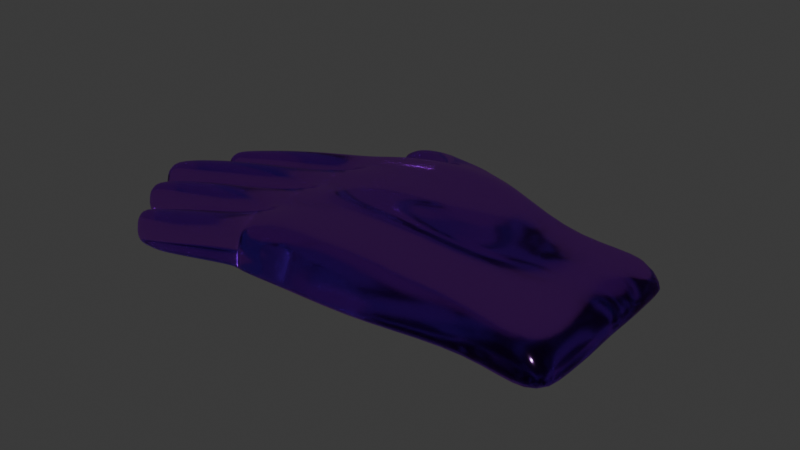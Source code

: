 # Source: handy.blend  (saved by Blender 4.2.66; exported with 4.5.12 LTS)
import bpy
from mathutils import Matrix  # noqa: F401  (used for matrix-valued properties, if any)

bpy.ops.wm.read_factory_settings(use_empty=True)
scene = bpy.context.scene
scene.name = 'Scene'

# ---- collections
col_collection = bpy.data.collections.new('Collection'); scene.collection.children.link(col_collection)

# ---- materials (node trees are filled in below, after node groups)
mat_material = bpy.data.materials.new('Material')
mat_material.alpha_threshold = 0.0
mat_material.roughness = 0.5
mat_material.line_color = (0.0, 0.0, 0.0, 1.0)

# ---- material node trees
mat_material.use_nodes = True; mat_material.node_tree.nodes.clear()
_N = mat_material.node_tree.nodes; _L = mat_material.node_tree.links
n0 = _N.new('ShaderNodeOutputMaterial'); n0.name = 'Material Output'; n0.location = (300, 300)
n1 = _N.new('ShaderNodeBsdfGlass'); n1.name = 'Glass BSDF'; n1.location = (10, 300)
n1.inputs[0].default_value = (0.7351, 0.2981, 1.0, 1.0)
n1.inputs[1].default_value = 0.1
n1.inputs[2].default_value = 1.45
n2 = _N.new('ShaderNodeBsdfAnisotropic'); n2.name = 'Glossy BSDF'; n2.location = (100, 260)
_L.new(n1.outputs[0], n0.inputs[0])
_L.new(n2.outputs[0], n0.inputs[1])
n0.is_active_output = True

# ---- world
world_world = bpy.data.worlds.new('World'); scene.world = world_world
world_world.use_nodes = True; world_world.node_tree.nodes.clear()
_N = world_world.node_tree.nodes; _L = world_world.node_tree.links
n0 = _N.new('ShaderNodeOutputWorld'); n0.name = 'World Output'; n0.location = (300, 300)
n1 = _N.new('ShaderNodeBackground'); n1.name = 'Background'; n1.location = (10, 300)
n1.inputs[0].default_value = (0.05088, 0.05088, 0.05088, 1.0)
_L.new(n1.outputs[0], n0.inputs[0])
n0.is_active_output = True
world_world.color = (0.05088, 0.05088, 0.05088)
world_world.sun_shadow_jitter_overblur = 0.0

# ---- meshes
me_cube = bpy.data.meshes.new('Cube')
me_cube.from_pydata([(1.01, 0.7305, 2.432), (0.999, 0.7435, -0.7315), (0.9879, -0.7471, 2.395), (0.999, -0.7471, -1.06), (-0.7893, 0.9658, 2.546), (-0.838, 1.0, -1.0), (-0.7976, -0.9816, 2.54), (-0.8464, -1.0, -1.0), (-0.9713, 0.4905, -1.0), (-1.0, -0.009482, -1.0), (-0.981, -0.5095, -1.04), (0.9962, 0.3946, 2.744), (0.9962, -0.00852, 2.744), (0.9962, -0.4098, 2.744), (-0.9256, -0.5151, 2.565), (-0.9462, -0.00986, 2.597), (-0.9167, 0.4964, 2.601), (1.001, -0.3928, -1.256), (1.001, -0.008544, -0.6816), (1.001, 0.3758, -0.6816), (0.3456, 1.063, -2.121), (-0.3627, 1.117, -2.259), (0.3407, -1.017, 3.555), (-0.3347, -1.064, 3.537), (-0.3627, -1.116, 0.001905), (0.3407, -1.017, -0.5528), (-0.3584, 1.014, 3.429), (0.3842, 0.9654, 3.507), (0.3456, 0.5214, -2.121), (-0.3627, 0.5484, -2.259), (0.3456, -0.009718, 0.03007), (-0.3627, -0.00991, 0.001905), (0.3456, -0.5409, -0.7177), (-0.3627, -0.5683, 0.001905), (-0.3502, 0.5381, 3.912), (0.3389, 0.5143, 3.982), (-0.3538, -0.01022, 3.912), (0.3389, -0.01001, 3.982), (-0.3514, -0.5568, 3.907), (0.3389, -0.5327, 3.982), (-1.026, 0.5473, -0.4953), (-1.026, 0.5473, 1.855), (-0.9414, 0.9375, 2.1), (-0.8461, 0.9632, -0.7259), (-0.8615, -0.9607, -0.7276), (-0.9293, -0.9461, 2.081), (-1.03, -0.58, 2.052), (-0.9732, -0.5539, -0.7606), (-0.9865, -0.4673, -0.7606), (-1.065, -0.4509, 2.053), (-1.079, -0.07729, 2.083), (-1.002, -0.05342, -0.7276), (-0.9991, 0.03322, -0.7127), (-1.102, 0.04691, 2.099), (-1.08, 0.4193, 2.099), (-0.9753, 0.4496, -0.7127), (1.023, 0.8168, 0.3098), (-0.794, -1.027, 0.2841), (1.012, -0.8184, 0.1255), (-0.7857, 1.028, 0.1411), (-0.9951, -0.5204, -0.1497), (-1.014, -0.009576, -0.1091), (-0.9852, 0.5012, -0.1091), (-0.4604, 1.136, 0.1531), (0.4801, 1.073, 0.2677), (0.3493, -1.064, 0.8843), (-0.3345, -1.112, 1.113), (-0.9771, 0.5289, -0.1283), (-0.8501, 0.9928, -0.1198), (-0.9259, -0.9884, -0.00311), (-0.9866, -0.5479, -0.1664), (-1.07, -0.4887, -0.0384), (-1.013, -0.0397, -0.1307), (-1.11, 0.01456, 0.01188), (-0.9841, 0.4709, -0.1132), (-0.8364, 0.7562, 2.942), (-0.9047, 0.7453, -1.0), (0.2446, 0.7787, 4.139), (-0.3419, 0.8017, 3.912), (-0.3627, 0.8329, -2.259), (0.3456, 0.7921, -2.121), (-0.9006, 0.7449, -0.9989), (-0.9899, 0.7415, 2.56), (-0.9858, 0.2377, -1.0), (-0.9078, 0.2421, 2.941), (0.2275, 0.2561, 4.139), (-0.352, 0.2617, 3.912), (-0.3627, 0.2662, -1.116), (0.3456, 0.2529, -1.033), (-0.9851, 0.2383, -0.9828), (-1.089, 0.2308, 2.555), (-0.9905, -0.2595, -1.02), (-0.9122, -0.2632, 2.921), (0.2275, -0.2776, 4.139), (-0.3526, -0.2837, 3.91), (-0.3627, -0.2891, 0.001905), (0.3456, -0.2753, -0.3438), (-0.9922, -0.2595, -1.012), (-1.069, -0.2632, 2.525), (-1.789, -0.01044, -0.8831), (-0.9137, -0.7547, -1.02), (-0.845, -0.7657, 2.921), (-0.3627, -0.8421, 0.001905), (0.3456, -0.8014, -0.7177), (0.2275, -0.8082, 4.139), (-0.343, -0.8261, 3.91), (-0.9154, -0.7548, -1.012), (-0.9775, -0.7604, 2.523), (1.559, 0.9799, 0.2517), (1.517, 0.8754, -0.8447), (1.546, -0.9777, -0.1381), (1.517, -0.8756, -1.543), (1.465, -0.8756, 2.446), (1.541, 0.4924, 2.646), (1.541, -0.008095, 2.646), (1.528, -0.5061, 2.596), (1.636, 0.5235, 0.2543), (1.541, 0.4924, -0.894), (1.636, -0.008403, 0.2294), (1.541, -0.008095, -0.9917), (1.636, -0.5386, -0.118), (1.541, -0.5061, -1.516), (1.517, 0.8754, 2.512), (1.644, -0.2751, -0.1952), (1.644, 0.2575, 0.004498), (1.644, 0.7981, 0.004498), (1.644, -0.8041, -0.3948), (-1.352, -0.9949, -0.8826), (-1.356, -0.9557, 1.116), (-1.41, -0.7946, -1.933), (-1.361, -0.9816, -1.675), (-1.398, -0.7912, 1.571), (-1.444, -0.6321, 1.089), (-1.474, -0.6067, -1.165), (-1.462, -0.6122, -1.705), (-1.595, -0.4885, -0.9103), (-1.602, -0.4804, -1.717), (-1.607, -0.2874, -1.951), (-1.595, -0.287, 1.575), (-1.603, -0.1234, 1.12), (-1.626, -0.0832, -1.132), (-1.616, -0.09595, -1.687), (-1.591, -0.4525, 1.094), (-1.821, -0.005787, -1.641), (-1.809, 0.1728, -1.876), (-1.77, 0.1773, 1.565), (-1.763, 0.3393, 1.103), (-1.767, 0.3739, -0.8831), (-1.8, 0.3568, -1.641), (-1.782, 0.01939, 1.103), (-1.607, 0.7119, -1.933), (-1.625, 0.5405, -1.314), (-1.58, 0.706, 1.587), (-1.538, 0.8776, 1.118), (-1.561, 0.9366, -1.137), (-1.558, 0.9097, -1.686), (-1.625, 0.5405, 1.05), (-2.097, 0.6267, -2.705), (-2.083, 0.509, -2.114), (-2.048, 0.6369, 0.5266), (-2.015, 0.7695, 0.1078), (-2.063, 0.7895, -2.128), (-2.061, 0.77, -2.526), (-2.083, 0.509, 0.05809), (-2.195, 0.6196, -2.854), (-2.238, 0.5069, -2.396), (-2.208, 0.6172, 0.1212), (-2.18, 0.7316, -0.2746), (-2.177, 0.7587, -2.109), (-2.163, 0.7503, -2.691), (-2.238, 0.5069, -0.3199), (-2.393, 0.5899, -3.195), (-2.385, 0.506, -2.595), (-2.361, 0.5953, -0.3084), (-2.338, 0.6882, -0.7606), (-2.369, 0.7077, -2.778), (-2.368, 0.6937, -3.066), (-2.385, 0.506, -0.8086), (-2.286, -0.01597, -1.876), (-2.331, -0.009918, -2.671), (-2.321, 0.1378, -2.865), (-2.27, 0.1415, 0.4601), (-2.264, 0.2777, 0.032), (-2.267, 0.3065, -1.876), (-2.314, 0.2899, -2.671), (-2.279, 0.008833, 0.032), (-2.07, -0.4576, -1.789), (-2.116, -0.4437, -2.51), (-2.12, -0.3108, -2.671), (-2.069, -0.3086, 0.5078), (-2.075, -0.1866, 0.1051), (-2.133, -0.1703, -2.107), (-2.126, -0.179, -2.489), (-2.066, -0.4319, 0.08555), (-1.73, -0.9713, -1.785), (-1.734, -0.9389, 0.1289), (-1.805, -0.8024, -2.793), (-1.765, -0.956, -2.58), (-1.769, -0.8021, 0.5496), (-1.807, -0.6697, 0.1082), (-1.859, -0.6481, -2.162), (-1.849, -0.6526, -2.605), (-2.463, -0.009761, -2.279), (-2.432, -0.001747, -2.838), (-2.423, 0.128, -3.009), (-2.449, 0.1255, -0.02595), (-2.444, 0.2421, -0.4286), (-2.423, 0.2753, -2.459), (-2.417, 0.2618, -2.838), (-2.457, 0.01184, -0.4286), (-2.69, -0.01005, -2.775), (-2.737, -0.005919, -3.53), (-2.731, 0.09368, -3.661), (-2.68, 0.09991, -0.7073), (-2.676, 0.1918, -1.162), (-2.677, 0.2147, -2.775), (-2.726, 0.1963, -3.53), (-2.686, 0.01025, -1.162), (-2.249, -0.4401, -2.191), (-2.219, -0.4322, -2.702), (-2.223, -0.3155, -2.843), (-2.249, -0.3174, 0.007075), (-2.254, -0.2176, -0.3681), (-2.258, -0.1985, -2.172), (-2.228, -0.1999, -2.683), (-2.246, -0.4183, -0.3841), (-2.479, -0.4237, -2.723), (-2.478, -0.4055, -3.282), (-2.53, -0.3342, -3.522), (-2.479, -0.3312, -0.7232), (-2.483, -0.2577, -1.149), (-2.538, -0.2491, -3.181), (-2.534, -0.2544, -3.412), (-2.478, -0.4055, -1.161), (-1.9, -0.9342, -2.152), (-1.902, -0.9085, -0.3257), (-1.905, -0.8037, -2.86), (-1.873, -0.9257, -2.692), (-1.93, -0.8009, 0.05968), (-1.96, -0.6968, -0.3385), (-1.947, -0.681, -2.359), (-1.939, -0.6847, -2.72), (-2.13, -0.882, -2.599), (-2.133, -0.8614, -1.028), (-2.202, -0.7796, -3.408), (-2.133, -0.8614, -3.171), (-2.153, -0.784, -0.5978), (-2.175, -0.7092, -1.039), (-2.231, -0.696, -3.065), (-2.225, -0.6984, -3.306), (-0.02034, 1.313, -1.961), (-0.6547, 1.358, -2.224), (-0.5534, 1.249, 2.711), (0.04368, 1.208, 2.785), (-0.6552, 1.346, -0.06551), (0.1414, 1.306, 0.05242), (-0.3507, 1.539, -2.801), (-0.9467, 1.479, -3.19), (-0.8392, 1.476, 1.771), (-0.3379, 1.449, 1.82), (-0.9474, 1.503, -1.031), (-0.2403, 1.547, -0.7879), (-0.7353, 1.786, -4.017), (-1.083, 1.56, -1.033), (-0.7199, 1.633, 1.041), (-0.6846, 1.758, -1.612), (-0.9143, 1.79, -1.857), (-1.07, 1.565, 0.9514), (-1.083, 1.54, -3.776), (-0.912, 1.788, -4.444), (-0.9429, 1.688, 0.4363), (-1.235, 1.634, -0.413), (-1.288, 1.644, -2.036), (-1.288, 1.631, -3.17), (-1.15, 1.719, -0.7567), (-1.177, 1.792, -3.605), (-1.127, 1.79, -2.266)], [], [(105, 101, 6, 23), (66, 23, 6, 57), (19, 1, 109, 117), (64, 27, 0, 56), (18, 19, 117, 119), (56, 0, 122, 108), (28, 19, 18, 30, 88), (30, 18, 17, 32, 96), (32, 17, 3, 25, 103), (69, 45, 128, 127), (51, 97, 137, 141), (52, 73, 99, 143), (78, 75, 16, 34), (86, 84, 15, 36), (94, 92, 14, 38), (85, 37, 12, 11, 35), (93, 94, 38, 39), (104, 22, 2, 13, 39), (85, 86, 36, 37), (93, 39, 13, 12, 37), (77, 78, 34, 35), (91, 95, 33, 10), (95, 96, 32, 33), (83, 87, 31, 9), (87, 88, 30, 31), (76, 79, 29, 8), (79, 80, 28, 29), (59, 4, 26, 63), (64, 20, 250, 255), (100, 102, 24, 7), (102, 103, 25, 24), (58, 2, 22, 65), (65, 22, 23, 66), (104, 105, 23, 22), (62, 16, 41, 67), (75, 4, 42, 82), (59, 5, 43, 68), (76, 8, 40, 81), (57, 6, 45, 69), (101, 14, 46, 107), (60, 10, 47, 70), (100, 7, 44, 106), (60, 14, 49, 71), (92, 15, 50, 98), (61, 9, 51, 72), (91, 10, 48, 97), (61, 15, 53, 73), (84, 16, 54, 90), (62, 8, 55, 74), (83, 9, 52, 89), (16, 62, 74, 54), (9, 61, 73, 52), (15, 61, 72, 50), (10, 60, 71, 48), (14, 60, 70, 46), (7, 57, 69, 44), (4, 59, 68, 42), (8, 62, 67, 40), (25, 65, 66, 24), (3, 58, 65, 25), (63, 26, 252, 254), (5, 59, 63, 21), (90, 54, 146, 145), (97, 48, 136, 137), (107, 46, 132, 131), (0, 11, 113, 122), (11, 12, 114, 113), (20, 64, 56, 1), (24, 66, 57, 7), (5, 76, 81, 43), (16, 75, 82, 41), (21, 20, 80, 79), (5, 21, 79, 76), (27, 26, 78, 77), (26, 4, 75, 78), (53, 90, 145, 149), (8, 83, 89, 55), (15, 84, 90, 53), (29, 28, 88, 87), (8, 29, 87, 83), (35, 34, 86, 85), (34, 16, 84, 86), (73, 53, 149, 99), (71, 49, 142, 135), (9, 91, 97, 51), (14, 92, 98, 49), (31, 30, 96, 95), (9, 31, 95, 91), (37, 36, 94, 93), (36, 15, 92, 94), (72, 51, 141, 140), (45, 107, 131, 128), (10, 100, 106, 47), (6, 101, 107, 45), (39, 38, 105, 104), (33, 32, 103, 102), (10, 33, 102, 100), (46, 70, 133, 132), (38, 14, 101, 105), (77, 35, 11, 0, 27), (17, 18, 119, 121), (20, 1, 19, 28, 80), (115, 120, 123, 118, 114), (126, 110, 111, 121, 120), (113, 116, 125, 108, 122), (114, 118, 124, 116, 113), (124, 118, 119, 117, 116), (125, 116, 117, 109, 108), (123, 120, 121, 119, 118), (112, 110, 126, 120, 115), (13, 2, 112, 115), (1, 56, 108, 109), (2, 58, 110, 112), (3, 17, 121, 111), (58, 3, 111, 110), (12, 13, 115, 114), (44, 69, 127, 130), (70, 47, 134, 133), (47, 106, 129, 134), (106, 44, 130, 129), (130, 127, 194, 197), (50, 72, 140, 139), (98, 50, 139, 138), (48, 71, 135, 136), (49, 98, 138, 142), (140, 141, 192, 191), (54, 74, 147, 146), (74, 55, 148, 147), (55, 89, 144, 148), (89, 52, 143, 144), (43, 81, 150, 155), (40, 67, 41), (151, 156, 163, 158), (82, 42, 153, 152), (41, 82, 152, 156), (68, 43, 155, 154), (42, 68, 154, 153), (81, 40, 151, 150), (40, 41, 156, 151), (158, 163, 170, 165), (155, 150, 157, 162), (154, 155, 162, 161), (150, 151, 158, 157), (156, 152, 159, 163), (153, 154, 161, 160), (152, 153, 160, 159), (170, 166, 173, 177), (162, 157, 164, 169), (161, 162, 169, 168), (157, 158, 165, 164), (163, 159, 166, 170), (160, 161, 168, 167), (159, 160, 167, 166), (171, 172, 177, 173, 174, 175, 176), (167, 168, 175, 174), (166, 167, 174, 173), (165, 170, 177, 172), (169, 164, 171, 176), (168, 169, 176, 175), (164, 165, 172, 171), (145, 146, 182, 181), (181, 182, 206, 205), (143, 99, 178, 179), (149, 145, 181, 185), (146, 147, 183, 182), (147, 148, 184, 183), (144, 143, 179, 180), (148, 144, 180, 184), (99, 149, 185, 178), (190, 191, 223, 222), (137, 136, 187, 188), (141, 137, 188, 192), (135, 142, 193, 186), (138, 139, 190, 189), (136, 135, 186, 187), (142, 138, 189, 193), (139, 140, 191, 190), (200, 201, 241, 240), (131, 132, 199, 198), (127, 128, 195, 194), (128, 131, 198, 195), (132, 133, 200, 199), (133, 134, 201, 200), (129, 130, 197, 196), (134, 129, 196, 201), (204, 203, 211, 212), (179, 178, 202, 203), (185, 181, 205, 209), (182, 183, 207, 206), (183, 184, 208, 207), (180, 179, 203, 204), (184, 180, 204, 208), (178, 185, 209, 202), (213, 214, 215, 216, 212, 211, 210, 217), (208, 204, 212, 216), (202, 209, 217, 210), (205, 206, 214, 213), (203, 202, 210, 211), (209, 205, 213, 217), (206, 207, 215, 214), (207, 208, 216, 215), (222, 223, 231, 230), (191, 192, 224, 223), (188, 187, 219, 220), (192, 188, 220, 224), (186, 193, 225, 218), (189, 190, 222, 221), (187, 186, 218, 219), (193, 189, 221, 225), (229, 230, 231, 232, 228, 227, 226, 233), (223, 224, 232, 231), (220, 219, 227, 228), (224, 220, 228, 232), (218, 225, 233, 226), (221, 222, 230, 229), (219, 218, 226, 227), (225, 221, 229, 233), (235, 238, 246, 243), (196, 197, 237, 236), (201, 196, 236, 241), (197, 194, 234, 237), (198, 199, 239, 238), (194, 195, 235, 234), (195, 198, 238, 235), (199, 200, 240, 239), (246, 247, 248, 249, 244, 245, 242, 243), (239, 240, 248, 247), (240, 241, 249, 248), (236, 237, 245, 244), (241, 236, 244, 249), (237, 234, 242, 245), (238, 239, 247, 246), (234, 235, 243, 242), (254, 252, 258, 260), (252, 253, 259, 258), (26, 27, 253, 252), (27, 64, 255, 253), (20, 21, 251, 250), (21, 63, 254, 251), (261, 256, 262, 265), (259, 261, 265, 264), (251, 254, 260, 257), (250, 251, 257, 256), (253, 255, 261, 259), (255, 250, 256, 261), (258, 259, 264), (265, 262, 269, 266), (262, 257, 268, 269), (256, 257, 262), (257, 260, 263, 268), (264, 265, 266, 270), (260, 258, 267, 263), (266, 269, 275, 276), (258, 264, 270, 267), (276, 275, 273, 272, 271, 274), (269, 268, 273, 275), (270, 266, 276, 274), (268, 263, 272, 273), (263, 267, 271, 272), (267, 270, 274, 271)])
me_cube.polygons.foreach_set('use_smooth', [True] * 260)
_uv = me_cube.uv_layers.new(name='UVMap')
_uv.uv.foreach_set('vector', [0.7927, 0.7193, 0.875, 0.7193, 0.875, 0.75, 0.7927, 0.75, 0.5, 0.9177, 0.625, 0.9177, 0.625, 1.0, 0.5, 1.0, 0.375, 0.5637, 0.375, 0.5, 0.375, 0.5, 0.375, 0.5637, 0.5, 0.4156, 0.625, 0.4156, 0.625, 0.5, 0.5, 0.5, 0.375, 0.6262, 0.375, 0.5637, 0.375, 0.5637, 0.375, 0.6262, 0.5, 0.5, 0.625, 0.5, 0.625, 0.5, 0.5, 0.5, 0.2906, 0.5637, 0.375, 0.5637, 0.375, 0.6262, 0.2906, 0.6262, 0.2906, 0.5953, 0.2906, 0.6262, 0.375, 0.6262, 0.375, 0.6887, 0.2906, 0.6887, 0.2906, 0.6574, 0.2906, 0.6887, 0.375, 0.6887, 0.375, 0.75, 0.2906, 0.75, 0.2906, 0.7193, 0.5, 0.003187, 0.6213, 0.003187, 0.6213, 0.003187, 0.5, 0.003187, 0.3787, 0.1205, 0.3787, 0.09256, 0.3787, 0.09256, 0.3787, 0.1205, 0.3787, 0.1271, 0.5, 0.1271, 0.5, 0.1271, 0.3787, 0.1271, 0.7927, 0.5318, 0.875, 0.5318, 0.875, 0.5637, 0.7927, 0.5637, 0.7927, 0.5953, 0.875, 0.5953, 0.875, 0.6262, 0.7927, 0.6262, 0.7927, 0.6574, 0.875, 0.6574, 0.875, 0.6887, 0.7927, 0.6887, 0.7094, 0.5953, 0.7094, 0.6262, 0.625, 0.6262, 0.625, 0.5637, 0.7094, 0.5637, 0.7094, 0.6574, 0.7927, 0.6574, 0.7927, 0.6887, 0.7094, 0.6887, 0.7094, 0.7193, 0.7094, 0.75, 0.625, 0.75, 0.625, 0.6887, 0.7094, 0.6887, 0.7094, 0.5953, 0.7927, 0.5953, 0.7927, 0.6262, 0.7094, 0.6262, 0.7094, 0.6574, 0.7094, 0.6887, 0.625, 0.6887, 0.625, 0.6262, 0.7094, 0.6262, 0.7094, 0.5318, 0.7927, 0.5318, 0.7927, 0.5637, 0.7094, 0.5637, 0.125, 0.6574, 0.2073, 0.6574, 0.2073, 0.6887, 0.125, 0.6887, 0.2073, 0.6574, 0.2906, 0.6574, 0.2906, 0.6887, 0.2073, 0.6887, 0.125, 0.5953, 0.2073, 0.5953, 0.2073, 0.6262, 0.125, 0.6262, 0.2073, 0.5953, 0.2906, 0.5953, 0.2906, 0.6262, 0.2073, 0.6262, 0.125, 0.5318, 0.2073, 0.5318, 0.2073, 0.5637, 0.125, 0.5637, 0.2073, 0.5318, 0.2906, 0.5318, 0.2906, 0.5637, 0.2073, 0.5637, 0.5, 0.25, 0.625, 0.25, 0.625, 0.3323, 0.5, 0.3323, 0.5, 0.4156, 0.375, 0.4156, 0.375, 0.4156, 0.5, 0.4156, 0.125, 0.7193, 0.2073, 0.7193, 0.2073, 0.75, 0.125, 0.75, 0.2073, 0.7193, 0.2906, 0.7193, 0.2906, 0.75, 0.2073, 0.75, 0.5, 0.75, 0.625, 0.75, 0.625, 0.8344, 0.5, 0.8344, 0.5, 0.8344, 0.625, 0.8344, 0.625, 0.9177, 0.5, 0.9177, 0.7094, 0.7193, 0.7927, 0.7193, 0.7927, 0.75, 0.7094, 0.75, 0.5, 0.1863, 0.625, 0.1863, 0.6213, 0.1895, 0.5, 0.1895, 0.625, 0.2182, 0.625, 0.25, 0.6213, 0.2468, 0.6213, 0.2182, 0.5, 0.25, 0.375, 0.25, 0.3787, 0.2468, 0.5, 0.2468, 0.375, 0.2182, 0.375, 0.1863, 0.3787, 0.1895, 0.3787, 0.2182, 0.5, 0.0, 0.625, 0.0, 0.6213, 0.003187, 0.5, 0.003187, 0.625, 0.03066, 0.625, 0.06131, 0.6213, 0.05813, 0.6213, 0.03066, 0.5, 0.06131, 0.375, 0.06131, 0.3787, 0.05813, 0.5, 0.05813, 0.375, 0.03066, 0.375, 0.0, 0.3787, 0.003187, 0.3787, 0.03066, 0.5, 0.06131, 0.625, 0.06131, 0.6213, 0.06462, 0.5, 0.06462, 0.625, 0.09256, 0.625, 0.1238, 0.6213, 0.1205, 0.6213, 0.09256, 0.5, 0.1238, 0.375, 0.1238, 0.3787, 0.1205, 0.5, 0.1205, 0.375, 0.09256, 0.375, 0.06131, 0.3787, 0.06462, 0.3787, 0.09256, 0.5, 0.1238, 0.625, 0.1238, 0.6213, 0.1271, 0.5, 0.1271, 0.625, 0.1547, 0.625, 0.1863, 0.6213, 0.183, 0.6213, 0.1548, 0.5, 0.1863, 0.375, 0.1863, 0.3787, 0.183, 0.5, 0.183, 0.375, 0.1547, 0.375, 0.1238, 0.3787, 0.1271, 0.3787, 0.1548, 0.625, 0.1863, 0.5, 0.1863, 0.5, 0.183, 0.6213, 0.183, 0.375, 0.1238, 0.5, 0.1238, 0.5, 0.1271, 0.3787, 0.1271, 0.625, 0.1238, 0.5, 0.1238, 0.5, 0.1205, 0.6213, 0.1205, 0.375, 0.06131, 0.5, 0.06131, 0.5, 0.06462, 0.3787, 0.06462, 0.625, 0.06131, 0.5, 0.06131, 0.5, 0.05813, 0.6213, 0.05813, 0.375, 0.0, 0.5, 0.0, 0.5, 0.003187, 0.3787, 0.003187, 0.625, 0.25, 0.5, 0.25, 0.5, 0.2468, 0.6213, 0.2468, 0.375, 0.1863, 0.5, 0.1863, 0.5, 0.1895, 0.3787, 0.1895, 0.375, 0.8344, 0.5, 0.8344, 0.5, 0.9177, 0.375, 0.9177, 0.375, 0.75, 0.5, 0.75, 0.5, 0.8344, 0.375, 0.8344, 0.5, 0.3323, 0.625, 0.3323, 0.625, 0.3323, 0.5, 0.3323, 0.375, 0.25, 0.5, 0.25, 0.5, 0.3323, 0.375, 0.3323, 0.6213, 0.1548, 0.6213, 0.183, 0.6213, 0.183, 0.6213, 0.1548, 0.3787, 0.09256, 0.3787, 0.06462, 0.3787, 0.06462, 0.3787, 0.09256, 0.6213, 0.03066, 0.6213, 0.05813, 0.6213, 0.05813, 0.6213, 0.03066, 0.625, 0.5, 0.625, 0.5637, 0.625, 0.5637, 0.625, 0.5, 0.625, 0.5637, 0.625, 0.6262, 0.625, 0.6262, 0.625, 0.5637, 0.375, 0.4156, 0.5, 0.4156, 0.5, 0.5, 0.375, 0.5, 0.375, 0.9177, 0.5, 0.9177, 0.5, 1.0, 0.375, 1.0, 0.375, 0.25, 0.375, 0.2182, 0.3787, 0.2182, 0.3787, 0.2468, 0.625, 0.1863, 0.625, 0.2182, 0.6213, 0.2182, 0.6213, 0.1895, 0.2073, 0.5, 0.2906, 0.5, 0.2906, 0.5318, 0.2073, 0.5318, 0.125, 0.5, 0.2073, 0.5, 0.2073, 0.5318, 0.125, 0.5318, 0.7094, 0.5, 0.7927, 0.5, 0.7927, 0.5318, 0.7094, 0.5318, 0.7927, 0.5, 0.875, 0.5, 0.875, 0.5318, 0.7927, 0.5318, 0.6213, 0.1271, 0.6213, 0.1548, 0.6213, 0.1548, 0.6213, 0.1271, 0.375, 0.1863, 0.375, 0.1547, 0.3787, 0.1548, 0.3787, 0.183, 0.625, 0.1238, 0.625, 0.1547, 0.6213, 0.1548, 0.6213, 0.1271, 0.2073, 0.5637, 0.2906, 0.5637, 0.2906, 0.5953, 0.2073, 0.5953, 0.125, 0.5637, 0.2073, 0.5637, 0.2073, 0.5953, 0.125, 0.5953, 0.7094, 0.5637, 0.7927, 0.5637, 0.7927, 0.5953, 0.7094, 0.5953, 0.7927, 0.5637, 0.875, 0.5637, 0.875, 0.5953, 0.7927, 0.5953, 0.5, 0.1271, 0.6213, 0.1271, 0.6213, 0.1271, 0.5, 0.1271, 0.5, 0.06462, 0.6213, 0.06462, 0.6213, 0.06462, 0.5, 0.06462, 0.375, 0.1238, 0.375, 0.09256, 0.3787, 0.09256, 0.3787, 0.1205, 0.625, 0.06131, 0.625, 0.09256, 0.6213, 0.09256, 0.6213, 0.06462, 0.2073, 0.6262, 0.2906, 0.6262, 0.2906, 0.6574, 0.2073, 0.6574, 0.125, 0.6262, 0.2073, 0.6262, 0.2073, 0.6574, 0.125, 0.6574, 0.7094, 0.6262, 0.7927, 0.6262, 0.7927, 0.6574, 0.7094, 0.6574, 0.7927, 0.6262, 0.875, 0.6262, 0.875, 0.6574, 0.7927, 0.6574, 0.5, 0.1205, 0.3787, 0.1205, 0.3787, 0.1205, 0.5, 0.1205, 0.6213, 0.003187, 0.6213, 0.03066, 0.6213, 0.03066, 0.6213, 0.003187, 0.375, 0.06131, 0.375, 0.03066, 0.3787, 0.03066, 0.3787, 0.05813, 0.625, 0.0, 0.625, 0.03066, 0.6213, 0.03066, 0.6213, 0.003187, 0.7094, 0.6887, 0.7927, 0.6887, 0.7927, 0.7193, 0.7094, 0.7193, 0.2073, 0.6887, 0.2906, 0.6887, 0.2906, 0.7193, 0.2073, 0.7193, 0.125, 0.6887, 0.2073, 0.6887, 0.2073, 0.7193, 0.125, 0.7193, 0.6213, 0.05813, 0.5, 0.05813, 0.5, 0.05813, 0.6213, 0.05813, 0.7927, 0.6887, 0.875, 0.6887, 0.875, 0.7193, 0.7927, 0.7193, 0.7094, 0.5318, 0.7094, 0.5637, 0.625, 0.5637, 0.625, 0.5, 0.7094, 0.5, 0.375, 0.6887, 0.375, 0.6262, 0.375, 0.6262, 0.375, 0.6887, 0.2906, 0.5, 0.375, 0.5, 0.375, 0.5637, 0.2906, 0.5637, 0.2906, 0.5318, 0.625, 0.6887, 0.5, 0.6887, 0.5, 0.6574, 0.5, 0.6262, 0.625, 0.6262, 0.5, 0.7193, 0.5, 0.75, 0.375, 0.75, 0.375, 0.6887, 0.5, 0.6887, 0.625, 0.5637, 0.5, 0.5637, 0.5, 0.5318, 0.5, 0.5, 0.625, 0.5, 0.625, 0.6262, 0.5, 0.6262, 0.5, 0.5953, 0.5, 0.5637, 0.625, 0.5637, 0.5, 0.5953, 0.5, 0.6262, 0.375, 0.6262, 0.375, 0.5637, 0.5, 0.5637, 0.5, 0.5318, 0.5, 0.5637, 0.375, 0.5637, 0.375, 0.5, 0.5, 0.5, 0.5, 0.6574, 0.5, 0.6887, 0.375, 0.6887, 0.375, 0.6262, 0.5, 0.6262, 0.625, 0.75, 0.5, 0.75, 0.5, 0.7193, 0.5, 0.6887, 0.625, 0.6887, 0.625, 0.6887, 0.625, 0.75, 0.625, 0.75, 0.625, 0.6887, 0.375, 0.5, 0.5, 0.5, 0.5, 0.5, 0.375, 0.5, 0.625, 0.75, 0.5, 0.75, 0.5, 0.75, 0.625, 0.75, 0.375, 0.75, 0.375, 0.6887, 0.375, 0.6887, 0.375, 0.75, 0.5, 0.75, 0.375, 0.75, 0.375, 0.75, 0.5, 0.75, 0.625, 0.6262, 0.625, 0.6887, 0.625, 0.6887, 0.625, 0.6262, 0.3787, 0.003187, 0.5, 0.003187, 0.5, 0.003187, 0.3787, 0.003187, 0.5, 0.05813, 0.3787, 0.05813, 0.3787, 0.05813, 0.5, 0.05813, 0.3787, 0.05813, 0.3787, 0.03066, 0.3787, 0.03066, 0.3787, 0.05813, 0.3787, 0.03066, 0.3787, 0.003187, 0.3787, 0.003187, 0.3787, 0.03066, 0.3787, 0.003187, 0.5, 0.003187, 0.5, 0.003187, 0.3787, 0.003187, 0.6213, 0.1205, 0.5, 0.1205, 0.5, 0.1205, 0.6213, 0.1205, 0.6213, 0.09256, 0.6213, 0.1205, 0.6213, 0.1205, 0.6213, 0.09256, 0.3787, 0.06462, 0.5, 0.06462, 0.5, 0.06462, 0.3787, 0.06462, 0.6213, 0.06462, 0.6213, 0.09256, 0.6213, 0.09256, 0.6213, 0.06462, 0.5, 0.1205, 0.3787, 0.1205, 0.3787, 0.1205, 0.5, 0.1205, 0.6213, 0.183, 0.5, 0.183, 0.5, 0.183, 0.6213, 0.183, 0.5, 0.183, 0.3787, 0.183, 0.3787, 0.183, 0.5, 0.183, 0.3787, 0.183, 0.3787, 0.1548, 0.3787, 0.1548, 0.3787, 0.183, 0.3787, 0.1548, 0.3787, 0.1271, 0.3787, 0.1271, 0.3787, 0.1548, 0.3787, 0.2468, 0.3787, 0.2182, 0.3787, 0.2182, 0.3787, 0.2468, 0.3787, 0.1895, 0.5, 0.1895, 0.6213, 0.1895, 0.3787, 0.1895, 0.6213, 0.1895, 0.6213, 0.1895, 0.3787, 0.1895, 0.6213, 0.2182, 0.6213, 0.2468, 0.6213, 0.2468, 0.6213, 0.2182, 0.6213, 0.1895, 0.6213, 0.2182, 0.6213, 0.2182, 0.6213, 0.1895, 0.5, 0.2468, 0.3787, 0.2468, 0.3787, 0.2468, 0.5, 0.2468, 0.6213, 0.2468, 0.5, 0.2468, 0.5, 0.2468, 0.6213, 0.2468, 0.3787, 0.2182, 0.3787, 0.1895, 0.3787, 0.1895, 0.3787, 0.2182, 0.3787, 0.1895, 0.6213, 0.1895, 0.6213, 0.1895, 0.3787, 0.1895, 0.3787, 0.1895, 0.6213, 0.1895, 0.6213, 0.1895, 0.3787, 0.1895, 0.3787, 0.2468, 0.3787, 0.2182, 0.3787, 0.2182, 0.3787, 0.2468, 0.5, 0.2468, 0.3787, 0.2468, 0.3787, 0.2468, 0.5, 0.2468, 0.3787, 0.2182, 0.3787, 0.1895, 0.3787, 0.1895, 0.3787, 0.2182, 0.6213, 0.1895, 0.6213, 0.2182, 0.6213, 0.2182, 0.6213, 0.1895, 0.6213, 0.2468, 0.5, 0.2468, 0.5, 0.2468, 0.6213, 0.2468, 0.6213, 0.2182, 0.6213, 0.2468, 0.6213, 0.2468, 0.6213, 0.2182, 0.6213, 0.1895, 0.6213, 0.2182, 0.6213, 0.2182, 0.6213, 0.1895, 0.3787, 0.2468, 0.3787, 0.2182, 0.3787, 0.2182, 0.3787, 0.2468, 0.5, 0.2468, 0.3787, 0.2468, 0.3787, 0.2468, 0.5, 0.2468, 0.3787, 0.2182, 0.3787, 0.1895, 0.3787, 0.1895, 0.3787, 0.2182, 0.6213, 0.1895, 0.6213, 0.2182, 0.6213, 0.2182, 0.6213, 0.1895, 0.6213, 0.2468, 0.5, 0.2468, 0.5, 0.2468, 0.6213, 0.2468, 0.6213, 0.2182, 0.6213, 0.2468, 0.6213, 0.2468, 0.6213, 0.2182, 0.3787, 0.2182, 0.3787, 0.1895, 0.6213, 0.1895, 0.6213, 0.2182, 0.6213, 0.2468, 0.5, 0.2468, 0.3787, 0.2468, 0.6213, 0.2468, 0.5, 0.2468, 0.5, 0.2468, 0.6213, 0.2468, 0.6213, 0.2182, 0.6213, 0.2468, 0.6213, 0.2468, 0.6213, 0.2182, 0.3787, 0.1895, 0.6213, 0.1895, 0.6213, 0.1895, 0.3787, 0.1895, 0.3787, 0.2468, 0.3787, 0.2182, 0.3787, 0.2182, 0.3787, 0.2468, 0.5, 0.2468, 0.3787, 0.2468, 0.3787, 0.2468, 0.5, 0.2468, 0.3787, 0.2182, 0.3787, 0.1895, 0.3787, 0.1895, 0.3787, 0.2182, 0.6213, 0.1548, 0.6213, 0.183, 0.6213, 0.183, 0.6213, 0.1548, 0.6213, 0.1548, 0.6213, 0.183, 0.6213, 0.183, 0.6213, 0.1548, 0.3787, 0.1271, 0.5, 0.1271, 0.5, 0.1271, 0.3787, 0.1271, 0.6213, 0.1271, 0.6213, 0.1548, 0.6213, 0.1548, 0.6213, 0.1271, 0.6213, 0.183, 0.5, 0.183, 0.5, 0.183, 0.6213, 0.183, 0.5, 0.183, 0.3787, 0.183, 0.3787, 0.183, 0.5, 0.183, 0.3787, 0.1548, 0.3787, 0.1271, 0.3787, 0.1271, 0.3787, 0.1548, 0.3787, 0.183, 0.3787, 0.1548, 0.3787, 0.1548, 0.3787, 0.183, 0.5, 0.1271, 0.6213, 0.1271, 0.6213, 0.1271, 0.5, 0.1271, 0.6213, 0.1205, 0.5, 0.1205, 0.5, 0.1205, 0.6213, 0.1205, 0.3787, 0.09256, 0.3787, 0.06462, 0.3787, 0.06462, 0.3787, 0.09256, 0.3787, 0.1205, 0.3787, 0.09256, 0.3787, 0.09256, 0.3787, 0.1205, 0.5, 0.06462, 0.6213, 0.06462, 0.6213, 0.06462, 0.5, 0.06462, 0.6213, 0.09256, 0.6213, 0.1205, 0.6213, 0.1205, 0.6213, 0.09256, 0.3787, 0.06462, 0.5, 0.06462, 0.5, 0.06462, 0.3787, 0.06462, 0.6213, 0.06462, 0.6213, 0.09256, 0.6213, 0.09256, 0.6213, 0.06462, 0.6213, 0.1205, 0.5, 0.1205, 0.5, 0.1205, 0.6213, 0.1205, 0.5, 0.05813, 0.3787, 0.05813, 0.3787, 0.05813, 0.5, 0.05813, 0.6213, 0.03066, 0.6213, 0.05813, 0.6213, 0.05813, 0.6213, 0.03066, 0.5, 0.003187, 0.6213, 0.003187, 0.6213, 0.003187, 0.5, 0.003187, 0.6213, 0.003187, 0.6213, 0.03066, 0.6213, 0.03066, 0.6213, 0.003187, 0.6213, 0.05813, 0.5, 0.05813, 0.5, 0.05813, 0.6213, 0.05813, 0.5, 0.05813, 0.3787, 0.05813, 0.3787, 0.05813, 0.5, 0.05813, 0.3787, 0.03066, 0.3787, 0.003187, 0.3787, 0.003187, 0.3787, 0.03066, 0.3787, 0.05813, 0.3787, 0.03066, 0.3787, 0.03066, 0.3787, 0.05813, 0.3787, 0.1548, 0.3787, 0.1271, 0.3787, 0.1271, 0.3787, 0.1548, 0.3787, 0.1271, 0.5, 0.1271, 0.5, 0.1271, 0.3787, 0.1271, 0.6213, 0.1271, 0.6213, 0.1548, 0.6213, 0.1548, 0.6213, 0.1271, 0.6213, 0.183, 0.5, 0.183, 0.5, 0.183, 0.6213, 0.183, 0.5, 0.183, 0.3787, 0.183, 0.3787, 0.183, 0.5, 0.183, 0.3787, 0.1548, 0.3787, 0.1271, 0.3787, 0.1271, 0.3787, 0.1548, 0.3787, 0.183, 0.3787, 0.1548, 0.3787, 0.1548, 0.3787, 0.183, 0.5, 0.1271, 0.6213, 0.1271, 0.6213, 0.1271, 0.5, 0.1271, 0.6213, 0.1548, 0.6213, 0.183, 0.5, 0.183, 0.3787, 0.183, 0.3787, 0.1548, 0.3787, 0.1271, 0.5, 0.1271, 0.6213, 0.1271, 0.3787, 0.183, 0.3787, 0.1548, 0.3787, 0.1548, 0.3787, 0.183, 0.5, 0.1271, 0.6213, 0.1271, 0.6213, 0.1271, 0.5, 0.1271, 0.6213, 0.1548, 0.6213, 0.183, 0.6213, 0.183, 0.6213, 0.1548, 0.3787, 0.1271, 0.5, 0.1271, 0.5, 0.1271, 0.3787, 0.1271, 0.6213, 0.1271, 0.6213, 0.1548, 0.6213, 0.1548, 0.6213, 0.1271, 0.6213, 0.183, 0.5, 0.183, 0.5, 0.183, 0.6213, 0.183, 0.5, 0.183, 0.3787, 0.183, 0.3787, 0.183, 0.5, 0.183, 0.6213, 0.1205, 0.5, 0.1205, 0.5, 0.1205, 0.6213, 0.1205, 0.5, 0.1205, 0.3787, 0.1205, 0.3787, 0.1205, 0.5, 0.1205, 0.3787, 0.09256, 0.3787, 0.06462, 0.3787, 0.06462, 0.3787, 0.09256, 0.3787, 0.1205, 0.3787, 0.09256, 0.3787, 0.09256, 0.3787, 0.1205, 0.5, 0.06462, 0.6213, 0.06462, 0.6213, 0.06462, 0.5, 0.06462, 0.6213, 0.09256, 0.6213, 0.1205, 0.6213, 0.1205, 0.6213, 0.09256, 0.3787, 0.06462, 0.5, 0.06462, 0.5, 0.06462, 0.3787, 0.06462, 0.6213, 0.06462, 0.6213, 0.09256, 0.6213, 0.09256, 0.6213, 0.06462, 0.6213, 0.09256, 0.6213, 0.1205, 0.5, 0.1205, 0.3787, 0.1205, 0.3787, 0.09256, 0.3787, 0.06462, 0.5, 0.06462, 0.6213, 0.06462, 0.5, 0.1205, 0.3787, 0.1205, 0.3787, 0.1205, 0.5, 0.1205, 0.3787, 0.09256, 0.3787, 0.06462, 0.3787, 0.06462, 0.3787, 0.09256, 0.3787, 0.1205, 0.3787, 0.09256, 0.3787, 0.09256, 0.3787, 0.1205, 0.5, 0.06462, 0.6213, 0.06462, 0.6213, 0.06462, 0.5, 0.06462, 0.6213, 0.09256, 0.6213, 0.1205, 0.6213, 0.1205, 0.6213, 0.09256, 0.3787, 0.06462, 0.5, 0.06462, 0.5, 0.06462, 0.3787, 0.06462, 0.6213, 0.06462, 0.6213, 0.09256, 0.6213, 0.09256, 0.6213, 0.06462, 0.6213, 0.003187, 0.6213, 0.03066, 0.6213, 0.03066, 0.6213, 0.003187, 0.3787, 0.03066, 0.3787, 0.003187, 0.3787, 0.003187, 0.3787, 0.03066, 0.3787, 0.05813, 0.3787, 0.03066, 0.3787, 0.03066, 0.3787, 0.05813, 0.3787, 0.003187, 0.5, 0.003187, 0.5, 0.003187, 0.3787, 0.003187, 0.6213, 0.03066, 0.6213, 0.05813, 0.6213, 0.05813, 0.6213, 0.03066, 0.5, 0.003187, 0.6213, 0.003187, 0.6213, 0.003187, 0.5, 0.003187, 0.6213, 0.003187, 0.6213, 0.03066, 0.6213, 0.03066, 0.6213, 0.003187, 0.6213, 0.05813, 0.5, 0.05813, 0.5, 0.05813, 0.6213, 0.05813, 0.6213, 0.03066, 0.6213, 0.05813, 0.5, 0.05813, 0.3787, 0.05813, 0.3787, 0.03066, 0.3787, 0.003187, 0.5, 0.003187, 0.6213, 0.003187, 0.6213, 0.05813, 0.5, 0.05813, 0.5, 0.05813, 0.6213, 0.05813, 0.5, 0.05813, 0.3787, 0.05813, 0.3787, 0.05813, 0.5, 0.05813, 0.3787, 0.03066, 0.3787, 0.003187, 0.3787, 0.003187, 0.3787, 0.03066, 0.3787, 0.05813, 0.3787, 0.03066, 0.3787, 0.03066, 0.3787, 0.05813, 0.3787, 0.003187, 0.5, 0.003187, 0.5, 0.003187, 0.3787, 0.003187, 0.6213, 0.03066, 0.6213, 0.05813, 0.6213, 0.05813, 0.6213, 0.03066, 0.5, 0.003187, 0.6213, 0.003187, 0.6213, 0.003187, 0.5, 0.003187, 0.5, 0.3323, 0.625, 0.3323, 0.625, 0.3323, 0.5, 0.3323, 0.7927, 0.5, 0.7094, 0.5, 0.7094, 0.5, 0.7927, 0.5, 0.7927, 0.5, 0.7094, 0.5, 0.7094, 0.5, 0.7927, 0.5, 0.625, 0.4156, 0.5, 0.4156, 0.5, 0.4156, 0.625, 0.4156, 0.2906, 0.5, 0.2073, 0.5, 0.2073, 0.5, 0.2906, 0.5, 0.375, 0.3323, 0.5, 0.3323, 0.5, 0.3323, 0.375, 0.3323, 0.5, 0.4156, 0.375, 0.4156, 0.375, 0.4156, 0.5, 0.4156, 0.625, 0.4156, 0.5, 0.4156, 0.5, 0.4156, 0.625, 0.4156, 0.375, 0.3323, 0.5, 0.3323, 0.5, 0.3323, 0.375, 0.3323, 0.2906, 0.5, 0.2073, 0.5, 0.2073, 0.5, 0.2906, 0.5, 0.625, 0.4156, 0.5, 0.4156, 0.5, 0.4156, 0.625, 0.4156, 0.5, 0.4156, 0.375, 0.4156, 0.375, 0.4156, 0.5, 0.4156, 0.7927, 0.5, 0.7094, 0.5, 0.7094, 0.5, 0.5, 0.4156, 0.375, 0.4156, 0.375, 0.4156, 0.5, 0.4156, 0.2906, 0.5, 0.2073, 0.5, 0.2073, 0.5, 0.2906, 0.5, 0.2906, 0.5, 0.2073, 0.5, 0.2906, 0.5, 0.375, 0.3323, 0.5, 0.3323, 0.5, 0.3323, 0.375, 0.3323, 0.625, 0.4156, 0.5, 0.4156, 0.5, 0.4156, 0.625, 0.4156, 0.5, 0.3323, 0.625, 0.3323, 0.625, 0.3323, 0.5, 0.3323, 0.5, 0.4156, 0.375, 0.4156, 0.375, 0.4156, 0.5, 0.4156, 0.7927, 0.5, 0.7094, 0.5, 0.7094, 0.5, 0.7927, 0.5, 0.5, 0.4156, 0.2906, 0.5, 0.375, 0.3323, 0.5, 0.3323, 0.7927, 0.5, 0.625, 0.4156, 0.2906, 0.5, 0.2073, 0.5, 0.2073, 0.5, 0.2906, 0.5, 0.625, 0.4156, 0.5, 0.4156, 0.5, 0.4156, 0.625, 0.4156, 0.375, 0.3323, 0.5, 0.3323, 0.5, 0.3323, 0.375, 0.3323, 0.5, 0.3323, 0.625, 0.3323, 0.625, 0.3323, 0.5, 0.3323, 0.7927, 0.5, 0.7094, 0.5, 0.7094, 0.5, 0.7927, 0.5])
me_cube.materials.append(mat_material)
me_cube.use_mirror_vertex_groups = False
me_cube.update()
arm_armature_002 = bpy.data.armatures.new('Armature.002')  # bones are not reproduced

# ---- objects
ob_cube = bpy.data.objects.new('Cube', me_cube)
ob_armature = bpy.data.objects.new('Armature', arm_armature_002)

# ---- transforms, parenting, visibility, modifiers, constraints
ob_cube.parent = ob_armature
ob_cube.matrix_parent_inverse = Matrix(((1.0, -0.0, 0.0, -15.0), (-0.0, 1.0, -0.0, 0.0), (0.0, -0.0, 1.0, -0.0), (-0.0, 0.0, -0.0, 1.0)))
ob_cube.location = (0.0, 0.0, 0.0)
ob_cube.scale = (9.763, 8.273, 1.0)
ob_cube.lock_rotations_4d = False
ob_cube.empty_display_type = 'ARROWS'
ob_cube.lineart.crease_threshold = 0.0
_vg = ob_cube.vertex_groups.new(name='Bone')
for _i, _w in zip([0, 1, 2, 3, 11, 12, 13, 17, 18, 19, 20, 22, 25, 27, 28, 32, 35, 37, 39, 56, 58, 64, 65, 93, 103, 104, 108, 109, 110, 111, 112, 113, 114, 115, 116, 117, 118, 119, 120, 121, 122, 123, 124, 125, 126], [0.7988, 0.7783, 0.8171, 0.8292, 0.865, 0.9529, 0.8744, 0.8771, 0.9793, 0.8553, 0.03401, 0.1107, 0.1246, 0.04384, 0.05455, 0.1017, 0.035, 0.05073, 0.08072, 0.7858, 0.8245, 0.1384, 0.1282, 0.01075, 0.06, 0.06494, 0.928, 0.9155, 0.9419, 0.9357, 0.9296, 0.9574, 0.9929, 0.9616, 0.9603, 0.953, 0.9992, 0.9986, 0.9675, 0.9624, 0.9216, 0.9829, 0.9797, 0.9427, 0.9528]): _vg.add([_i], _w, 'REPLACE')
_vg = ob_cube.vertex_groups.new(name='Bone.001')
for _i, _w in zip([2, 3, 6, 7, 13, 17, 22, 23, 24, 25, 30, 31, 32, 33, 36, 37, 38, 39, 57, 58, 65, 66, 85, 93, 94, 95, 96, 100, 101, 102, 103, 104, 105, 110, 111, 112, 115, 120, 121, 126], [0.1668, 0.1607, 0.08035, 0.08203, 0.1031, 0.1141, 0.8344, 0.8519, 0.8556, 0.8437, 0.07153, 0.01687, 0.8716, 0.9164, 0.05697, 0.1262, 0.7682, 0.7919, 0.09085, 0.1639, 0.8342, 0.8584, 0.01317, 0.6708, 0.2216, 0.133, 0.8831, 0.04827, 0.05586, 0.8879, 0.9042, 0.8477, 0.8335, 0.05336, 0.05955, 0.06366, 0.01614, 0.008529, 0.01881, 0.03629]): _vg.add([_i], _w, 'REPLACE')
_vg = ob_cube.vertex_groups.new(name='Bone.017')
for _i, _w in zip([6, 7, 10, 14, 23, 24, 38, 44, 45, 46, 47, 48, 49, 57, 60, 66, 69, 70, 71, 91, 92, 100, 101, 102, 104, 105, 106, 107, 127, 128, 129, 130, 131, 132, 133, 134], [0.9029, 0.8965, 0.6672, 0.6838, 0.109, 0.1242, 0.05444, 0.9341, 0.9607, 0.8673, 0.827, 0.0742, 0.0574, 0.8957, 0.4828, 0.1151, 0.9413, 0.7697, 0.06279, 0.07396, 0.08976, 0.9042, 0.8951, 0.09412, 0.00129, 0.09766, 0.9178, 0.9341, 0.09567, 0.4541, 0.03852, 0.06198, 0.1451, 0.07542, 0.03556, 0.02954]): _vg.add([_i], _w, 'REPLACE')
_vg = ob_cube.vertex_groups.new(name='Bone.018')
for _i, _w in zip([44, 45, 46, 47, 60, 69, 70, 106, 107, 127, 128, 129, 130, 131, 132, 133, 134, 194, 195, 196, 197, 198, 199, 200, 201, 234, 235, 238, 239], [0.04252, 0.0004641, 0.06684, 0.07643, 0.01816, 0.03966, 0.0762, 0.05209, 0.03551, 0.8992, 0.5454, 0.9099, 0.9253, 0.8541, 0.8976, 0.8819, 0.8807, 0.8128, 0.9287, 0.1053, 0.2769, 0.832, 0.508, 0.1485, 0.09485, 0.007287, 0.07684, 0.09875, 0.05097]): _vg.add([_i], _w, 'REPLACE')
_vg = ob_cube.vertex_groups.new(name='Bone.019')
for _i, _w in zip([129, 133, 134, 194, 195, 196, 197, 198, 199, 200, 201, 234, 235, 236, 237, 238, 239, 240, 241, 242, 243, 244, 245, 246, 247, 248, 249], [0.03508, 0.06771, 0.07449, 0.183, 0.05992, 0.8926, 0.7203, 0.1622, 0.4903, 0.8508, 0.904, 0.9711, 0.9224, 0.9868, 0.9773, 0.9007, 0.9489, 0.994, 0.9915, 0.9979, 0.9909, 0.9992, 0.9986, 0.9815, 0.9929, 0.9997, 1.0]): _vg.add([_i], _w, 'REPLACE')
_vg = ob_cube.vertex_groups.new(name='Bone.002')
for _i, _w in zip([14, 15, 22, 23, 28, 30, 31, 33, 34, 35, 36, 37, 38, 39, 50, 61, 84, 85, 86, 88, 91, 92, 93, 94, 95, 96, 98, 101, 104, 105], [0.1635, 0.5994, 0.01976, 0.00271, 0.01193, 0.8413, 0.1187, 0.05624, 0.02907, 0.05201, 0.7133, 0.6901, 0.1584, 0.1043, 0.05225, 0.07335, 0.09325, 0.193, 0.1707, 0.1409, 0.01127, 0.7968, 0.2535, 0.7049, 0.7477, 0.09505, 0.05061, 0.006284, 0.05311, 0.05574]): _vg.add([_i], _w, 'REPLACE')
_vg = ob_cube.vertex_groups.new(name='Bone.014')
for _i, _w in zip([9, 10, 14, 15, 46, 47, 48, 49, 50, 51, 52, 60, 61, 70, 71, 72, 83, 91, 92, 97, 98, 100, 137, 138, 139, 140, 141], [0.2571, 0.2671, 0.1105, 0.08845, 0.02942, 0.08165, 0.8708, 0.8829, 0.8473, 0.8106, 0.006717, 0.436, 0.2976, 0.1395, 0.8694, 0.7836, 0.01332, 0.7936, 0.05733, 0.9094, 0.8843, 0.01764, 0.007285, 0.0227, 0.03483, 0.023, 0.02058]): _vg.add([_i], _w, 'REPLACE')
_vg = ob_cube.vertex_groups.new(name='Bone.015')
for _i, _w in zip([48, 49, 50, 51, 71, 72, 97, 98, 135, 136, 137, 138, 139, 140, 141, 142, 189, 190, 191, 192, 193], [0.02373, 0.01906, 0.03242, 0.04345, 0.05397, 0.04332, 0.02238, 0.01423, 0.9625, 0.9455, 0.9295, 0.9373, 0.9154, 0.9039, 0.9062, 0.9659, 0.0542, 0.05272, 0.01475, 0.007206, 0.01683]): _vg.add([_i], _w, 'REPLACE')
_vg = ob_cube.vertex_groups.new(name='Bone.016')
for _i, _w in zip([136, 137, 139, 140, 141, 186, 187, 188, 189, 190, 191, 192, 193, 218, 219, 220, 221, 222, 223, 224, 225, 226, 227, 228, 229, 230, 231, 232, 233], [0.01337, 0.02865, 0.02247, 0.05268, 0.05298, 0.9823, 0.9864, 0.9778, 0.9437, 0.9447, 0.9662, 0.9702, 0.9657, 0.9994, 0.9989, 0.9983, 0.994, 0.9943, 0.9976, 0.9975, 0.9971, 0.9998, 0.9998, 0.9998, 0.9991, 0.9992, 0.9997, 0.9997, 0.9996]): _vg.add([_i], _w, 'REPLACE')
_vg = ob_cube.vertex_groups.new(name='Bone.003')
for _i, _w in zip([8, 9, 15, 16, 29, 31, 34, 36, 41, 54, 62, 67, 74, 75, 78, 79, 82, 83, 84, 85, 86, 87, 88, 90, 94, 95], [0.03521, 0.01693, 0.1528, 0.5977, 0.1595, 0.79, 0.1458, 0.1408, 0.04391, 0.04013, 0.2294, 0.1584, 0.01687, 0.09706, 0.008297, 0.0515, 0.003731, 0.0371, 0.778, 0.05486, 0.5813, 0.7676, 0.0196, 0.01658, 0.02043, 0.09172]): _vg.add([_i], _w, 'REPLACE')
_vg = ob_cube.vertex_groups.new(name='Bone.011')
for _i, _w in zip([8, 9, 15, 16, 40, 50, 51, 52, 53, 54, 55, 61, 62, 67, 72, 73, 74, 76, 83, 84, 87, 89, 90, 91, 97, 145, 146, 147, 148], [0.2562, 0.6558, 0.1223, 0.07288, 0.01307, 0.02527, 0.1201, 0.9315, 0.9245, 0.8871, 0.8634, 0.569, 0.2776, 0.1918, 0.1524, 0.9261, 0.8445, 0.01883, 0.8217, 0.05579, 0.01615, 0.9443, 0.9135, 0.07729, 0.003555, 0.003831, 0.01771, 0.02291, 0.001218]): _vg.add([_i], _w, 'REPLACE')
_vg = ob_cube.vertex_groups.new(name='Bone.012')
for _i, _w in zip([53, 54, 55, 73, 74, 99, 143, 144, 145, 146, 147, 148, 149, 181, 182, 183, 184, 185], [0.002947, 0.006282, 0.002737, 0.0301, 0.004456, 0.9723, 0.9615, 0.952, 0.9537, 0.9407, 0.9317, 0.9326, 0.969, 0.02938, 0.03527, 0.0376, 0.002579, 0.00808]): _vg.add([_i], _w, 'REPLACE')
_vg = ob_cube.vertex_groups.new(name='Bone.013')
for _i, _w in zip([143, 144, 147, 148, 178, 179, 180, 181, 182, 183, 184, 185, 202, 203, 204, 205, 206, 207, 208, 209, 210, 211, 212, 213, 214, 215, 216, 217], [0.007637, 0.01228, 0.004682, 0.02887, 0.9766, 0.989, 0.9824, 0.9593, 0.9559, 0.9546, 0.9734, 0.9705, 0.9989, 0.999, 0.9988, 0.9962, 0.9961, 0.9964, 0.9982, 0.9976, 0.9998, 0.9998, 0.9998, 0.9995, 0.9996, 0.9996, 0.9998, 0.9997]): _vg.add([_i], _w, 'REPLACE')
_vg = ob_cube.vertex_groups.new(name='Bone.004')
for _i, _w in zip([4, 5, 16, 20, 21, 26, 28, 29, 30, 34, 35, 36, 37, 42, 43, 59, 63, 68, 75, 76, 77, 78, 79, 80, 85, 86, 87, 88, 251], [0.6231, 0.1588, 0.02452, 0.03984, 0.1308, 0.1887, 0.1535, 0.6934, 0.05228, 0.6971, 0.09499, 0.06201, 0.06834, 0.03483, 0.007061, 0.5134, 0.1178, 0.05534, 0.1497, 0.05905, 0.1042, 0.6173, 0.5682, 0.09833, 0.4821, 0.2047, 0.1471, 0.6838, 0.02226]): _vg.add([_i], _w, 'REPLACE')
_vg = ob_cube.vertex_groups.new(name='Bone.008')
for _i, _w in zip([4, 5, 8, 16, 21, 26, 29, 40, 41, 42, 43, 54, 55, 59, 62, 63, 67, 68, 74, 75, 76, 78, 79, 81, 82, 83, 84, 153, 154, 155], [0.2559, 0.7105, 0.6541, 0.2606, 0.02771, 0.003471, 0.04352, 0.9014, 0.8839, 0.9085, 0.924, 0.008715, 0.08067, 0.3113, 0.4582, 0.08309, 0.6156, 0.8983, 0.08737, 0.7032, 0.8617, 0.05827, 0.06433, 0.9436, 0.9109, 0.08444, 0.02071, 0.004604, 0.01786, 0.02116]): _vg.add([_i], _w, 'REPLACE')
_vg = ob_cube.vertex_groups.new(name='Bone.009')
for _i, _w in zip([40, 41, 42, 43, 81, 82, 150, 151, 152, 153, 154, 155, 156, 157, 158, 161, 162], [0.03321, 0.02488, 0.009361, 0.000938, 0.01847, 0.02679, 0.9346, 0.938, 0.9551, 0.9591, 0.9424, 0.935, 0.9458, 0.01773, 0.01119, 0.04824, 0.05147]): _vg.add([_i], _w, 'REPLACE')
_vg = ob_cube.vertex_groups.new(name='Bone.010')
for _i, _w in zip([150, 151, 155, 156, 157, 158, 159, 160, 161, 162, 163, 164, 165, 166, 167, 168, 169, 170, 171, 172, 173, 174, 175, 176, 177], [0.03196, 0.03761, 0.006197, 0.02035, 0.9657, 0.9689, 0.9778, 0.9853, 0.949, 0.9468, 0.9805, 0.9944, 0.9965, 0.9986, 0.9985, 0.9906, 0.9897, 0.9988, 0.9978, 0.9985, 0.9997, 0.9992, 0.9971, 0.9968, 0.9994]): _vg.add([_i], _w, 'REPLACE')
_vg = ob_cube.vertex_groups.new(name='Bone.005')
for _i, _w in zip([0, 1, 11, 19, 20, 21, 27, 28, 29, 34, 35, 37, 56, 64, 77, 78, 79, 80, 85, 88, 108, 109, 113, 116, 117, 122, 125, 250, 253, 255, 256, 261], [0.1723, 0.1844, 0.1031, 0.1097, 0.7751, 0.07551, 0.8378, 0.7377, 0.01697, 0.03173, 0.7907, 0.0544, 0.1881, 0.7838, 0.7969, 0.06649, 0.09291, 0.7997, 0.2114, 0.1164, 0.06084, 0.07035, 0.01823, 0.01458, 0.02547, 0.06637, 0.04562, 0.2729, 0.137, 0.5791, 0.02804, 0.08177]): _vg.add([_i], _w, 'REPLACE')
_vg = ob_cube.vertex_groups.new(name='Bone.006')
for _i, _w in zip([4, 5, 20, 21, 26, 27, 29, 34, 59, 63, 64, 77, 78, 79, 80, 250, 251, 252, 253, 254, 255, 256, 257, 258, 259, 261, 262, 265], [0.08034, 0.08125, 0.1622, 0.5705, 0.7379, 0.08863, 0.02184, 0.04278, 0.1228, 0.6195, 0.07925, 0.04274, 0.21, 0.1674, 0.06628, 0.4943, 0.2917, 0.9102, 0.8196, 0.1296, 0.3557, 0.3593, 0.05779, 0.02076, 0.9604, 0.7015, 0.005861, 0.07292]): _vg.add([_i], _w, 'REPLACE')
_vg = ob_cube.vertex_groups.new(name='Bone.007')
for _i, _w in zip([21, 59, 63, 79, 250, 251, 252, 254, 256, 257, 258, 259, 260, 261, 262, 263, 264, 265, 266, 267, 268, 269, 270, 271, 272, 273, 274, 275, 276], [0.1687, 0.01923, 0.1611, 0.04319, 0.1972, 0.659, 0.05471, 0.8439, 0.5901, 0.9771, 0.962, 0.01324, 0.9915, 0.2073, 0.9786, 0.9988, 0.9814, 0.9205, 0.9893, 0.998, 0.9964, 0.9966, 0.9985, 0.9993, 0.9991, 0.9982, 0.9992, 0.9978, 0.9973]): _vg.add([_i], _w, 'REPLACE')
_m = ob_cube.modifiers.new('Subdivision', 'SUBSURF')
_m = ob_cube.modifiers.new('Armature', 'ARMATURE')
_m.object = ob_armature
ob_armature.location = (11.0, -3.0, 18.0)
ob_armature.scale = (1.0, 1.0, 1.0)

# ---- collection membership
col_collection.objects.link(ob_cube)
col_collection.objects.link(ob_armature)

# ---- scene / render settings (as saved in the file)
scene.frame_start = 1; scene.frame_end = 80; scene.frame_set(0)
scene.render.engine = 'BLENDER_EEVEE_NEXT'
scene.render.image_settings.file_format = 'FFMPEG'
scene.render.image_settings.color_mode = 'RGB'
bpy.context.view_layer.update()

# ---- added for rendering (the .blend has no active camera and no usable light): camera, sun
cam_auto = bpy.data.cameras.new('AutoCamera')
cam_auto.lens = 50.0
cam_auto.sensor_width = 36.0
cam_auto.clip_end = 1000.0
ob_auto_camera = bpy.data.objects.new('AutoCamera', cam_auto)
scene.collection.objects.link(ob_auto_camera)
ob_auto_camera.location = (37.9643, -54.3258, 54.2234)
ob_auto_camera.rotation_euler = (1.09748, -7.21219e-08, 0.694738)
scene.camera = ob_auto_camera
light_auto_sun = bpy.data.lights.new('AutoSun', 'SUN')
light_auto_sun.energy = 3.0
light_auto_sun.angle = 0.0523599
ob_auto_sun = bpy.data.objects.new('AutoSun', light_auto_sun)
scene.collection.objects.link(ob_auto_sun)
ob_auto_sun.rotation_euler = (0.872665, 0.174533, 0.523599)
bpy.context.view_layer.update()
